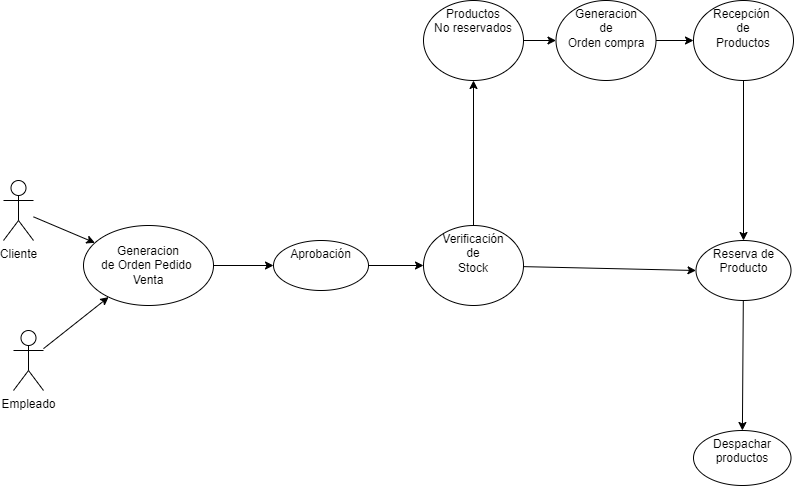

The diagram above was exported from draw.io. Its source (the exported page's mxGraphModel, read from the mxfile embedded in the PNG):
<mxGraphModel dx="622" dy="535" grid="1" gridSize="10" guides="1" tooltips="1" connect="1" arrows="1" fold="1" page="1" pageScale="1" pageWidth="850" pageHeight="1100" math="0" shadow="0">
  <root>
    <mxCell id="0" />
    <mxCell id="1" parent="0" />
    <mxCell id="19" style="edgeStyle=none;html=1;" parent="1" source="2" target="17" edge="1">
      <mxGeometry relative="1" as="geometry" />
    </mxCell>
    <mxCell id="2" value="Empleado" style="shape=umlActor;verticalLabelPosition=bottom;verticalAlign=top;html=1;outlineConnect=0;" parent="1" vertex="1">
      <mxGeometry x="40" y="500" width="30" height="60" as="geometry" />
    </mxCell>
    <mxCell id="18" style="edgeStyle=none;html=1;" parent="1" source="3" target="17" edge="1">
      <mxGeometry relative="1" as="geometry" />
    </mxCell>
    <mxCell id="3" value="Cliente" style="shape=umlActor;verticalLabelPosition=bottom;verticalAlign=top;html=1;outlineConnect=0;" parent="1" vertex="1">
      <mxGeometry x="30" y="350" width="30" height="60" as="geometry" />
    </mxCell>
    <mxCell id="21" style="edgeStyle=none;html=1;" parent="1" source="17" target="20" edge="1">
      <mxGeometry relative="1" as="geometry" />
    </mxCell>
    <mxCell id="17" value="Generacion &lt;br&gt;de Orden Pedido&amp;nbsp;&lt;br&gt;Venta" style="ellipse;whiteSpace=wrap;html=1;" parent="1" vertex="1">
      <mxGeometry x="110" y="395" width="130" height="80" as="geometry" />
    </mxCell>
    <mxCell id="38" value="" style="edgeStyle=none;html=1;" parent="1" source="20" target="37" edge="1">
      <mxGeometry relative="1" as="geometry" />
    </mxCell>
    <mxCell id="20" value="Aprobación" style="ellipse;whiteSpace=wrap;html=1;verticalAlign=top;" parent="1" vertex="1">
      <mxGeometry x="300" y="410" width="95" height="50" as="geometry" />
    </mxCell>
    <mxCell id="42" style="edgeStyle=none;html=1;" parent="1" source="22" target="24" edge="1">
      <mxGeometry relative="1" as="geometry" />
    </mxCell>
    <mxCell id="22" value="Reserva de Producto" style="ellipse;whiteSpace=wrap;html=1;verticalAlign=top;" parent="1" vertex="1">
      <mxGeometry x="722.5" y="410" width="95" height="60" as="geometry" />
    </mxCell>
    <mxCell id="24" value="Despachar productos" style="ellipse;whiteSpace=wrap;html=1;verticalAlign=top;" parent="1" vertex="1">
      <mxGeometry x="720" y="600" width="97.5" height="55" as="geometry" />
    </mxCell>
    <mxCell id="32" value="" style="edgeStyle=none;html=1;" parent="1" source="29" target="31" edge="1">
      <mxGeometry relative="1" as="geometry" />
    </mxCell>
    <mxCell id="29" value="Productos &lt;br&gt;No reservados" style="ellipse;whiteSpace=wrap;html=1;verticalAlign=top;" parent="1" vertex="1">
      <mxGeometry x="450" y="170" width="100" height="80" as="geometry" />
    </mxCell>
    <mxCell id="35" value="" style="edgeStyle=none;html=1;" parent="1" source="31" target="34" edge="1">
      <mxGeometry relative="1" as="geometry" />
    </mxCell>
    <mxCell id="31" value="Generacion&lt;br&gt;de&lt;br&gt;Orden compra" style="ellipse;whiteSpace=wrap;html=1;verticalAlign=top;" parent="1" vertex="1">
      <mxGeometry x="582.5" y="170" width="100" height="80" as="geometry" />
    </mxCell>
    <mxCell id="36" style="edgeStyle=none;html=1;" parent="1" source="34" target="22" edge="1">
      <mxGeometry relative="1" as="geometry" />
    </mxCell>
    <mxCell id="34" value="Recepción&amp;nbsp;&lt;br&gt;de&lt;br&gt;Productos" style="ellipse;whiteSpace=wrap;html=1;verticalAlign=top;" parent="1" vertex="1">
      <mxGeometry x="720" y="170" width="100" height="80" as="geometry" />
    </mxCell>
    <mxCell id="40" style="edgeStyle=none;html=1;" parent="1" source="37" target="29" edge="1">
      <mxGeometry relative="1" as="geometry" />
    </mxCell>
    <mxCell id="41" style="edgeStyle=none;html=1;entryX=0;entryY=0.5;entryDx=0;entryDy=0;" parent="1" source="37" target="22" edge="1">
      <mxGeometry relative="1" as="geometry" />
    </mxCell>
    <mxCell id="37" value="Verificación&lt;br&gt;de&lt;br&gt;Stock" style="ellipse;whiteSpace=wrap;html=1;verticalAlign=top;" parent="1" vertex="1">
      <mxGeometry x="450" y="395" width="100" height="80" as="geometry" />
    </mxCell>
  </root>
</mxGraphModel>